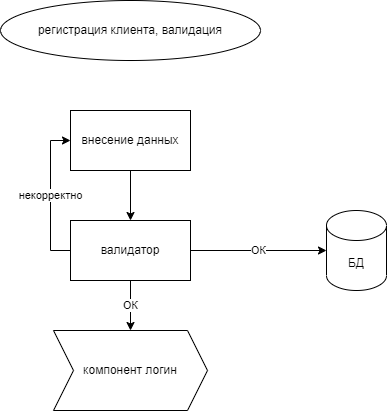

The diagram above was exported from draw.io. Its source (the exported page's mxGraphModel, read from the mxfile embedded in the PNG):
<mxGraphModel dx="1065" dy="431" grid="1" gridSize="10" guides="1" tooltips="1" connect="1" arrows="1" fold="1" page="1" pageScale="1" pageWidth="827" pageHeight="1169" math="0" shadow="0">
  <root>
    <mxCell id="0" />
    <mxCell id="1" parent="0" />
    <mxCell id="7" style="edgeStyle=orthogonalEdgeStyle;rounded=0;orthogonalLoop=1;jettySize=auto;html=1;exitX=0.5;exitY=1;exitDx=0;exitDy=0;entryX=0.5;entryY=0;entryDx=0;entryDy=0;" edge="1" parent="1" source="3" target="5">
      <mxGeometry relative="1" as="geometry" />
    </mxCell>
    <mxCell id="3" value="внесение данных" style="rounded=0;whiteSpace=wrap;html=1;" vertex="1" parent="1">
      <mxGeometry x="294" y="150" width="120" height="60" as="geometry" />
    </mxCell>
    <mxCell id="4" value="регистрация клиента, валидация" style="ellipse;whiteSpace=wrap;html=1;" vertex="1" parent="1">
      <mxGeometry x="224" y="40" width="260" height="60" as="geometry" />
    </mxCell>
    <mxCell id="8" value="некорректно" style="edgeStyle=orthogonalEdgeStyle;rounded=0;orthogonalLoop=1;jettySize=auto;html=1;exitX=0;exitY=0.5;exitDx=0;exitDy=0;entryX=0;entryY=0.5;entryDx=0;entryDy=0;" edge="1" parent="1" source="5" target="3">
      <mxGeometry relative="1" as="geometry" />
    </mxCell>
    <mxCell id="9" value="ОК" style="edgeStyle=orthogonalEdgeStyle;rounded=0;orthogonalLoop=1;jettySize=auto;html=1;entryX=0.5;entryY=0;entryDx=0;entryDy=0;" edge="1" parent="1" source="5" target="6">
      <mxGeometry relative="1" as="geometry" />
    </mxCell>
    <mxCell id="11" value="ОК" style="edgeStyle=orthogonalEdgeStyle;rounded=0;orthogonalLoop=1;jettySize=auto;html=1;exitX=1;exitY=0.5;exitDx=0;exitDy=0;entryX=0;entryY=0.5;entryDx=0;entryDy=0;entryPerimeter=0;" edge="1" parent="1" source="5" target="10">
      <mxGeometry relative="1" as="geometry" />
    </mxCell>
    <mxCell id="5" value="валидатор" style="rounded=0;whiteSpace=wrap;html=1;" vertex="1" parent="1">
      <mxGeometry x="294" y="260" width="120" height="60" as="geometry" />
    </mxCell>
    <mxCell id="6" value="компонент логин" style="shape=step;perimeter=stepPerimeter;whiteSpace=wrap;html=1;fixedSize=1;" vertex="1" parent="1">
      <mxGeometry x="277" y="370" width="154" height="80" as="geometry" />
    </mxCell>
    <mxCell id="10" value="БД" style="shape=cylinder3;whiteSpace=wrap;html=1;boundedLbl=1;backgroundOutline=1;size=15;" vertex="1" parent="1">
      <mxGeometry x="550" y="250" width="60" height="80" as="geometry" />
    </mxCell>
  </root>
</mxGraphModel>